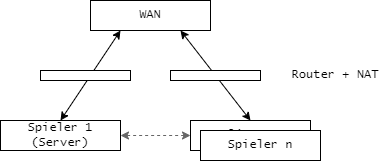

The diagram above was exported from draw.io. Its source (the exported page's mxGraphModel, read from the mxfile embedded in the PNG):
<mxGraphModel dx="956" dy="557" grid="1" gridSize="10" guides="1" tooltips="1" connect="1" arrows="1" fold="1" page="1" pageScale="1" pageWidth="827" pageHeight="1169" math="0" shadow="0">
  <root>
    <mxCell id="0" />
    <mxCell id="1" parent="0" />
    <mxCell id="C77dA0wFC_Rd5vya14lJ-224" value="Router + NAT" style="text;html=1;strokeColor=none;fillColor=none;align=center;verticalAlign=middle;whiteSpace=wrap;rounded=0;fontFamily=Lucida Console;" vertex="1" parent="1">
      <mxGeometry x="1050" y="100" width="90" height="30" as="geometry" />
    </mxCell>
    <mxCell id="C77dA0wFC_Rd5vya14lJ-225" value="Client 2" style="rounded=0;whiteSpace=wrap;html=1;fontFamily=Lucida Console;" vertex="1" parent="1">
      <mxGeometry x="950" y="160" width="120" height="30" as="geometry" />
    </mxCell>
    <mxCell id="C77dA0wFC_Rd5vya14lJ-226" value="Spieler 1 (Server)" style="rounded=0;whiteSpace=wrap;html=1;fontFamily=Lucida Console;" vertex="1" parent="1">
      <mxGeometry x="760" y="160" width="120" height="30" as="geometry" />
    </mxCell>
    <mxCell id="C77dA0wFC_Rd5vya14lJ-227" value="Spieler n" style="rounded=0;whiteSpace=wrap;html=1;fontFamily=Lucida Console;" vertex="1" parent="1">
      <mxGeometry x="960" y="170" width="120" height="30" as="geometry" />
    </mxCell>
    <mxCell id="C77dA0wFC_Rd5vya14lJ-228" value="" style="endArrow=classic;startArrow=classic;html=1;rounded=0;entryX=0.25;entryY=1;entryDx=0;entryDy=0;exitX=0.5;exitY=0;exitDx=0;exitDy=0;fontFamily=Lucida Console;" edge="1" parent="1" source="C77dA0wFC_Rd5vya14lJ-226" target="C77dA0wFC_Rd5vya14lJ-230">
      <mxGeometry width="50" height="50" relative="1" as="geometry">
        <mxPoint x="800" y="270" as="sourcePoint" />
        <mxPoint x="850" y="220" as="targetPoint" />
      </mxGeometry>
    </mxCell>
    <mxCell id="C77dA0wFC_Rd5vya14lJ-229" value="" style="endArrow=classic;startArrow=classic;html=1;rounded=0;entryX=0.75;entryY=1;entryDx=0;entryDy=0;exitX=0.5;exitY=0;exitDx=0;exitDy=0;fontFamily=Lucida Console;" edge="1" parent="1" source="C77dA0wFC_Rd5vya14lJ-225" target="C77dA0wFC_Rd5vya14lJ-230">
      <mxGeometry width="50" height="50" relative="1" as="geometry">
        <mxPoint x="830" y="170" as="sourcePoint" />
        <mxPoint x="855" y="130" as="targetPoint" />
      </mxGeometry>
    </mxCell>
    <mxCell id="C77dA0wFC_Rd5vya14lJ-230" value="WAN" style="rounded=0;whiteSpace=wrap;html=1;fontFamily=Lucida Console;" vertex="1" parent="1">
      <mxGeometry x="850" y="40" width="120" height="30" as="geometry" />
    </mxCell>
    <mxCell id="C77dA0wFC_Rd5vya14lJ-231" value="" style="rounded=0;whiteSpace=wrap;html=1;fontFamily=Lucida Console;" vertex="1" parent="1">
      <mxGeometry x="930" y="110" width="90" height="10" as="geometry" />
    </mxCell>
    <mxCell id="C77dA0wFC_Rd5vya14lJ-232" value="" style="rounded=0;whiteSpace=wrap;html=1;fontFamily=Lucida Console;" vertex="1" parent="1">
      <mxGeometry x="800" y="110" width="90" height="10" as="geometry" />
    </mxCell>
    <mxCell id="C77dA0wFC_Rd5vya14lJ-233" value="" style="endArrow=classic;html=1;rounded=0;startArrow=classic;startFill=1;entryX=1;entryY=0.5;entryDx=0;entryDy=0;exitX=0;exitY=0.5;exitDx=0;exitDy=0;dashed=1;strokeColor=#666666;fontFamily=Lucida Console;" edge="1" parent="1" source="C77dA0wFC_Rd5vya14lJ-225" target="C77dA0wFC_Rd5vya14lJ-226">
      <mxGeometry width="50" height="50" relative="1" as="geometry">
        <mxPoint x="950" y="260" as="sourcePoint" />
        <mxPoint x="880" y="260" as="targetPoint" />
      </mxGeometry>
    </mxCell>
  </root>
</mxGraphModel>